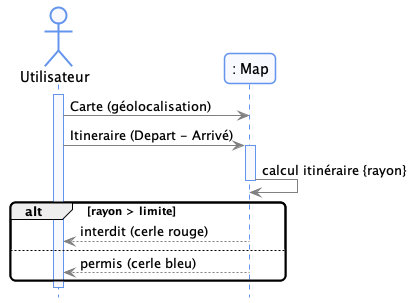

The diagram above was rendered by PlantUML. Its source (embedded in the PNG):
@startuml
!include style/commons.style

actor "Utilisateur" as utilisateur
participant ": Map" as map


activate utilisateur

utilisateur -> map: Carte (géolocalisation)
utilisateur -> map: Itineraire (Depart - Arrivé)
activate map
map -> map : calcul itinéraire {rayon}
deactivate map
alt rayon > limite
    utilisateur <-- map : interdit (cerle rouge)
else
    utilisateur <-- map : permis (cerle bleu)
end


deactivate utilisateur


@enduml